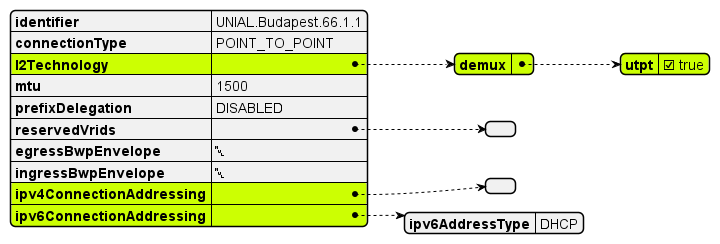

The diagram above was rendered by PlantUML. Its source (embedded in the PNG):
@startjson
#highlight "l2Technology"
#highlight "l2Technology" / "demux"
#highlight "l2Technology" / "demux" / "utpt" 
#highlight "ipv4ConnectionAddressing" 
#highlight "ipv6ConnectionAddressing" 

{
  "identifier": "UNIAL.Budapest.66.1.1",
  "connectionType": "POINT_TO_POINT",
  "l2Technology": {
    "demux": {
      "utpt": true
    }
  },
  "mtu": 1500,
  "prefixDelegation": "DISABLED",
  "reservedVrids": [],
  "egressBwpEnvelope": null,
  "ingressBwpEnvelope": null,
  "ipv4ConnectionAddressing": {},
  "ipv6ConnectionAddressing": {
    "ipv6AddressType": "DHCP"
  }
}
@endjson